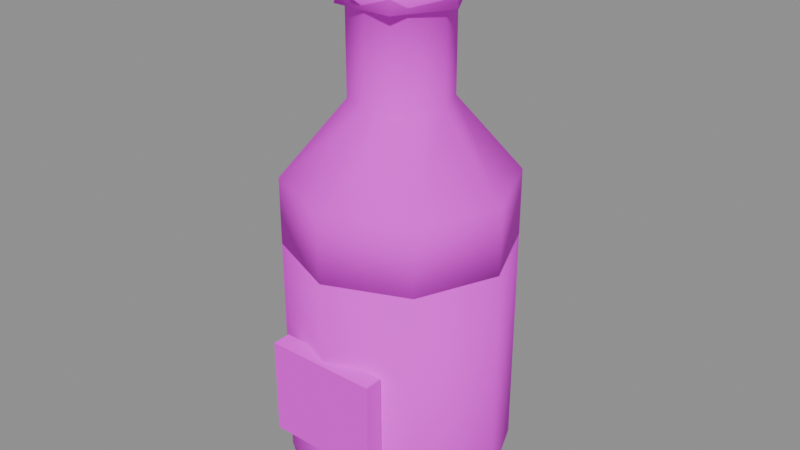 # Source: item_vitality_draught.blend  (saved by Blender 5.3.31; exported with 4.5.12 LTS)
import bpy
from mathutils import Matrix  # noqa: F401  (used for matrix-valued properties, if any)

bpy.ops.wm.read_factory_settings(use_empty=True)
scene = bpy.context.scene
scene.name = 'Scene'

# ---- images (referenced by path relative to the original .blend; pixels are not part of the script)
import os
ASSET_DIR = os.environ.get("B2B_ASSET_DIR", "")  # directory of the original .blend (textures are referenced by path, not embedded)
HERE = os.path.dirname(os.path.abspath(__file__))  # packed textures are extracted next to this script under _unpacked/

def load_image(name, relpath, width, height, colorspace="sRGB"):
    """Load a texture the original file referenced (path relative to the .blend, or extracted next to this script)."""
    p = next((c for c in (os.path.join(HERE, relpath), os.path.join(ASSET_DIR, relpath)) if relpath and os.path.exists(c)), "")
    if p:
        img = bpy.data.images.load(p, check_existing=True)
        img.name = name
    else:  # same state as the original file: an image datablock whose file is absent (Cycles renders it pink)
        img = bpy.data.images.new(name, width, height)
        img.source = "FILE"
        img.filepath = "//" + (relpath or name)
    img.colorspace_settings.name = colorspace
    return img
img_village_palette_png = load_image('village_palette.png', 'village_palette.png', 1024, 1024, 'sRGB')

# ---- materials (node trees are filled in below, after node groups)
mat_villagepalette = bpy.data.materials.new('VillagePalette')

# ---- material node trees
mat_villagepalette.use_nodes = True; mat_villagepalette.node_tree.nodes.clear()
_N = mat_villagepalette.node_tree.nodes; _L = mat_villagepalette.node_tree.links
n0 = _N.new('ShaderNodeBsdfPrincipled'); n0.name = 'Principled BSDF'; n0.location = (-200, 100)
n0.inputs[2].default_value = 0.9
n0.inputs[10].default_value = 0.005
n1 = _N.new('ShaderNodeOutputMaterial'); n1.name = 'Material Output'; n1.location = (200, 100)
n2 = _N.new('ShaderNodeTexImage'); n2.name = 'Image Texture'; n2.location = (-320, 300)
n2.image = img_village_palette_png
_L.new(n0.outputs[0], n1.inputs[0])
_L.new(n2.outputs[0], n0.inputs[0])
n1.is_active_output = True

# ---- meshes
me_item_vitality_draught = bpy.data.meshes.new('item_vitality_draught')
me_item_vitality_draught.from_pydata([(0.0, 0.0, 0.02), (0.28, 0.0, 0.02), (0.198, 0.198, 0.02), (1.715e-17, 0.28, 0.02), (-0.198, 0.198, 0.02), (-0.28, 3.429e-17, 0.02), (-0.198, -0.198, 0.02), (-5.144e-17, -0.28, 0.02), (0.198, -0.198, 0.02), (0.3, 0.0, 0.1), (0.2121, 0.2121, 0.1), (1.837e-17, 0.3, 0.1), (-0.2121, 0.2121, 0.1), (-0.3, 3.674e-17, 0.1), (-0.2121, -0.2121, 0.1), (-5.511e-17, -0.3, 0.1), (0.2121, -0.2121, 0.1), (0.3, 0.0, 0.72), (0.2121, 0.2121, 0.72), (1.837e-17, 0.3, 0.72), (-0.2121, 0.2121, 0.72), (-0.3, 3.674e-17, 0.72), (-0.2121, -0.2121, 0.72), (-5.511e-17, -0.3, 0.72), (0.2121, -0.2121, 0.72), (0.0, 0.0, 0.72), (0.0, 0.0, 0.72), (0.3, 0.0, 0.72), (0.2121, 0.2121, 0.72), (1.837e-17, 0.3, 0.72), (-0.2121, 0.2121, 0.72), (-0.3, 3.674e-17, 0.72), (-0.2121, -0.2121, 0.72), (-5.511e-17, -0.3, 0.72), (0.2121, -0.2121, 0.72), (0.3, 0.0, 0.9), (0.2121, 0.2121, 0.9), (1.837e-17, 0.3, 0.9), (-0.2121, 0.2121, 0.9), (-0.3, 3.674e-17, 0.9), (-0.2121, -0.2121, 0.9), (-5.511e-17, -0.3, 0.9), (0.2121, -0.2121, 0.9), (0.13, 0.0, 1.1), (0.09192, 0.09192, 1.1), (7.96e-18, 0.13, 1.1), (-0.09192, 0.09192, 1.1), (-0.13, 1.592e-17, 1.1), (-0.09192, -0.09192, 1.1), (-2.388e-17, -0.13, 1.1), (0.09192, -0.09192, 1.1), (0.13, 0.0, 1.34), (0.09192, 0.09192, 1.34), (7.96e-18, 0.13, 1.34), (-0.09192, 0.09192, 1.34), (-0.13, 1.592e-17, 1.34), (-0.09192, -0.09192, 1.34), (-2.388e-17, -0.13, 1.34), (0.09192, -0.09192, 1.34), (0.17, 0.0, 1.38), (0.1202, 0.1202, 1.38), (1.041e-17, 0.17, 1.38), (-0.1202, 0.1202, 1.38), (-0.17, 2.082e-17, 1.38), (-0.1202, -0.1202, 1.38), (-3.123e-17, -0.17, 1.38), (0.1202, -0.1202, 1.38), (0.0, 0.0, 1.38), (0.1615, 0.0, 1.34), (0.08075, 0.1399, 1.34), (-0.08075, 0.1399, 1.34), (-0.1615, 1.978e-17, 1.34), (-0.08075, -0.1399, 1.34), (0.08075, -0.1399, 1.34), (0.1275, 0.0, 1.5), (0.06375, 0.1104, 1.5), (-0.06375, 0.1104, 1.5), (-0.1275, 1.561e-17, 1.5), (-0.06375, -0.1104, 1.5), (0.06375, -0.1104, 1.5), (-0.153, -0.3126, 0.24), (0.153, -0.3126, 0.24), (0.153, -0.2626, 0.24), (-0.153, -0.2626, 0.24), (-0.153, -0.3126, 0.5), (0.153, -0.3126, 0.5), (0.153, -0.2626, 0.5), (-0.153, -0.2626, 0.5)], [], [(0, 2, 1), (0, 3, 2), (0, 4, 3), (0, 5, 4), (0, 6, 5), (0, 7, 6), (0, 8, 7), (0, 1, 8), (1, 2, 10, 9), (2, 3, 11, 10), (3, 4, 12, 11), (4, 5, 13, 12), (5, 6, 14, 13), (6, 7, 15, 14), (7, 8, 16, 15), (8, 1, 9, 16), (9, 10, 18, 17), (10, 11, 19, 18), (11, 12, 20, 19), (12, 13, 21, 20), (13, 14, 22, 21), (14, 15, 23, 22), (15, 16, 24, 23), (16, 9, 17, 24), (17, 18, 25), (18, 19, 25), (19, 20, 25), (20, 21, 25), (21, 22, 25), (22, 23, 25), (23, 24, 25), (24, 17, 25), (26, 28, 27), (26, 29, 28), (26, 30, 29), (26, 31, 30), (26, 32, 31), (26, 33, 32), (26, 34, 33), (26, 27, 34), (27, 28, 36, 35), (28, 29, 37, 36), (29, 30, 38, 37), (30, 31, 39, 38), (31, 32, 40, 39), (32, 33, 41, 40), (33, 34, 42, 41), (34, 27, 35, 42), (35, 36, 44, 43), (36, 37, 45, 44), (37, 38, 46, 45), (38, 39, 47, 46), (39, 40, 48, 47), (40, 41, 49, 48), (41, 42, 50, 49), (42, 35, 43, 50), (43, 44, 52, 51), (44, 45, 53, 52), (45, 46, 54, 53), (46, 47, 55, 54), (47, 48, 56, 55), (48, 49, 57, 56), (49, 50, 58, 57), (50, 43, 51, 58), (51, 52, 60, 59), (52, 53, 61, 60), (53, 54, 62, 61), (54, 55, 63, 62), (55, 56, 64, 63), (56, 57, 65, 64), (57, 58, 66, 65), (58, 51, 59, 66), (59, 60, 67), (60, 61, 67), (61, 62, 67), (62, 63, 67), (63, 64, 67), (64, 65, 67), (65, 66, 67), (66, 59, 67), (68, 69, 75, 74), (69, 70, 76, 75), (70, 71, 77, 76), (71, 72, 78, 77), (72, 73, 79, 78), (73, 68, 74, 79), (73, 72, 71, 70, 69, 68), (74, 75, 76, 77, 78, 79), (80, 83, 82, 81), (84, 85, 86, 87), (80, 81, 85, 84), (81, 82, 86, 85), (82, 83, 87, 86), (83, 80, 84, 87)])
me_item_vitality_draught.polygons.foreach_set('use_smooth', [1, 1, 1, 1, 1, 1, 1, 1, 1, 1, 1, 1, 1, 1, 1, 1, 1, 1, 1, 1, 1, 1, 1, 1, 1, 1, 1, 1, 1, 1, 1, 1, 1, 1, 1, 1, 1, 1, 1, 1, 1, 1, 1, 1, 1, 1, 1, 1, 1, 1, 1, 1, 1, 1, 1, 1, 1, 1, 1, 1, 1, 1, 1, 1, 1, 1, 1, 1, 1, 1, 1, 1, 1, 1, 1, 1, 1, 1, 1, 1, 1, 1, 1, 1, 1, 1, 0, 0, 0, 0, 0, 0, 0, 0])
_uv = me_item_vitality_draught.uv_layers.new(name='UVMap')
_uv.uv.foreach_set('vector', [0.9453, 0.45, 0.9453, 0.45, 0.9453, 0.45, 0.9453, 0.45, 0.9453, 0.45, 0.9453, 0.45, 0.9453, 0.45, 0.9453, 0.45, 0.9453, 0.45, 0.9453, 0.45, 0.9453, 0.45, 0.9453, 0.45, 0.9453, 0.45, 0.9453, 0.45, 0.9453, 0.45, 0.9453, 0.45, 0.9453, 0.45, 0.9453, 0.45, 0.9453, 0.45, 0.9453, 0.45, 0.9453, 0.45, 0.9453, 0.45, 0.9453, 0.45, 0.9453, 0.45, 0.9453, 0.45, 0.9453, 0.45, 0.9453, 0.5129, 0.9453, 0.5129, 0.9453, 0.45, 0.9453, 0.45, 0.9453, 0.5129, 0.9453, 0.5129, 0.9453, 0.45, 0.9453, 0.45, 0.9453, 0.5129, 0.9453, 0.5129, 0.9453, 0.45, 0.9453, 0.45, 0.9453, 0.5129, 0.9453, 0.5129, 0.9453, 0.45, 0.9453, 0.45, 0.9453, 0.5129, 0.9453, 0.5129, 0.9453, 0.45, 0.9453, 0.45, 0.9453, 0.5129, 0.9453, 0.5129, 0.9453, 0.45, 0.9453, 0.45, 0.9453, 0.5129, 0.9453, 0.5129, 0.9453, 0.45, 0.9453, 0.45, 0.9453, 0.5129, 0.9453, 0.5129, 0.9453, 0.5129, 0.9453, 0.5129, 0.9453, 0.97, 0.9453, 0.97, 0.9453, 0.5129, 0.9453, 0.5129, 0.9453, 0.97, 0.9453, 0.97, 0.9453, 0.5129, 0.9453, 0.5129, 0.9453, 0.97, 0.9453, 0.97, 0.9453, 0.5129, 0.9453, 0.5129, 0.9453, 0.97, 0.9453, 0.97, 0.9453, 0.5129, 0.9453, 0.5129, 0.9453, 0.97, 0.9453, 0.97, 0.9453, 0.5129, 0.9453, 0.5129, 0.9453, 0.97, 0.9453, 0.97, 0.9453, 0.5129, 0.9453, 0.5129, 0.9453, 0.97, 0.9453, 0.97, 0.9453, 0.5129, 0.9453, 0.5129, 0.9453, 0.97, 0.9453, 0.97, 0.9453, 0.97, 0.9453, 0.97, 0.9453, 0.97, 0.9453, 0.97, 0.9453, 0.97, 0.9453, 0.97, 0.9453, 0.97, 0.9453, 0.97, 0.9453, 0.97, 0.9453, 0.97, 0.9453, 0.97, 0.9453, 0.97, 0.9453, 0.97, 0.9453, 0.97, 0.9453, 0.97, 0.9453, 0.97, 0.9453, 0.97, 0.9453, 0.97, 0.9453, 0.97, 0.9453, 0.97, 0.9453, 0.97, 0.9453, 0.97, 0.9453, 0.97, 0.9453, 0.97, 0.5078, 0.5, 0.5078, 0.5, 0.5078, 0.5, 0.5078, 0.5, 0.5078, 0.5, 0.5078, 0.5, 0.5078, 0.5, 0.5078, 0.5, 0.5078, 0.5, 0.5078, 0.5, 0.5078, 0.5, 0.5078, 0.5, 0.5078, 0.5, 0.5078, 0.5, 0.5078, 0.5, 0.5078, 0.5, 0.5078, 0.5, 0.5078, 0.5, 0.5078, 0.5, 0.5078, 0.5, 0.5078, 0.5, 0.5078, 0.5, 0.5078, 0.5, 0.5078, 0.5, 0.5078, 0.5, 0.5078, 0.5, 0.5078, 0.6364, 0.5078, 0.6364, 0.5078, 0.5, 0.5078, 0.5, 0.5078, 0.6364, 0.5078, 0.6364, 0.5078, 0.5, 0.5078, 0.5, 0.5078, 0.6364, 0.5078, 0.6364, 0.5078, 0.5, 0.5078, 0.5, 0.5078, 0.6364, 0.5078, 0.6364, 0.5078, 0.5, 0.5078, 0.5, 0.5078, 0.6364, 0.5078, 0.6364, 0.5078, 0.5, 0.5078, 0.5, 0.5078, 0.6364, 0.5078, 0.6364, 0.5078, 0.5, 0.5078, 0.5, 0.5078, 0.6364, 0.5078, 0.6364, 0.5078, 0.5, 0.5078, 0.5, 0.5078, 0.6364, 0.5078, 0.6364, 0.5078, 0.6364, 0.5078, 0.6364, 0.5078, 0.7879, 0.5078, 0.7879, 0.5078, 0.6364, 0.5078, 0.6364, 0.5078, 0.7879, 0.5078, 0.7879, 0.5078, 0.6364, 0.5078, 0.6364, 0.5078, 0.7879, 0.5078, 0.7879, 0.5078, 0.6364, 0.5078, 0.6364, 0.5078, 0.7879, 0.5078, 0.7879, 0.5078, 0.6364, 0.5078, 0.6364, 0.5078, 0.7879, 0.5078, 0.7879, 0.5078, 0.6364, 0.5078, 0.6364, 0.5078, 0.7879, 0.5078, 0.7879, 0.5078, 0.6364, 0.5078, 0.6364, 0.5078, 0.7879, 0.5078, 0.7879, 0.5078, 0.6364, 0.5078, 0.6364, 0.5078, 0.7879, 0.5078, 0.7879, 0.5078, 0.7879, 0.5078, 0.7879, 0.5078, 0.9697, 0.5078, 0.9697, 0.5078, 0.7879, 0.5078, 0.7879, 0.5078, 0.9697, 0.5078, 0.9697, 0.5078, 0.7879, 0.5078, 0.7879, 0.5078, 0.9697, 0.5078, 0.9697, 0.5078, 0.7879, 0.5078, 0.7879, 0.5078, 0.9697, 0.5078, 0.9697, 0.5078, 0.7879, 0.5078, 0.7879, 0.5078, 0.9697, 0.5078, 0.9697, 0.5078, 0.7879, 0.5078, 0.7879, 0.5078, 0.9697, 0.5078, 0.9697, 0.5078, 0.7879, 0.5078, 0.7879, 0.5078, 0.9697, 0.5078, 0.9697, 0.5078, 0.7879, 0.5078, 0.7879, 0.5078, 0.9697, 0.5078, 0.9697, 0.5078, 0.9697, 0.5078, 0.9697, 0.5078, 0.97, 0.5078, 0.97, 0.5078, 0.9697, 0.5078, 0.9697, 0.5078, 0.97, 0.5078, 0.97, 0.5078, 0.9697, 0.5078, 0.9697, 0.5078, 0.97, 0.5078, 0.97, 0.5078, 0.9697, 0.5078, 0.9697, 0.5078, 0.97, 0.5078, 0.97, 0.5078, 0.9697, 0.5078, 0.9697, 0.5078, 0.97, 0.5078, 0.97, 0.5078, 0.9697, 0.5078, 0.9697, 0.5078, 0.97, 0.5078, 0.97, 0.5078, 0.9697, 0.5078, 0.9697, 0.5078, 0.97, 0.5078, 0.97, 0.5078, 0.9697, 0.5078, 0.9697, 0.5078, 0.97, 0.5078, 0.97, 0.5078, 0.97, 0.5078, 0.97, 0.5078, 0.97, 0.5078, 0.97, 0.5078, 0.97, 0.5078, 0.97, 0.5078, 0.97, 0.5078, 0.97, 0.5078, 0.97, 0.5078, 0.97, 0.5078, 0.97, 0.5078, 0.97, 0.5078, 0.97, 0.5078, 0.97, 0.5078, 0.97, 0.5078, 0.97, 0.5078, 0.97, 0.5078, 0.97, 0.5078, 0.97, 0.5078, 0.97, 0.5078, 0.97, 0.5078, 0.97, 0.5078, 0.97, 0.5078, 0.97, 0.1641, 0.42, 0.1641, 0.42, 0.1641, 0.6, 0.1641, 0.6, 0.1641, 0.42, 0.1641, 0.42, 0.1641, 0.6, 0.1641, 0.6, 0.1641, 0.42, 0.1641, 0.42, 0.1641, 0.6, 0.1641, 0.6, 0.1641, 0.42, 0.1641, 0.42, 0.1641, 0.6, 0.1641, 0.6, 0.1641, 0.42, 0.1641, 0.42, 0.1641, 0.6, 0.1641, 0.6, 0.1641, 0.42, 0.1641, 0.42, 0.1641, 0.6, 0.1641, 0.6, 0.1641, 0.42, 0.1641, 0.42, 0.1641, 0.42, 0.1641, 0.42, 0.1641, 0.42, 0.1641, 0.42, 0.1641, 0.6, 0.1641, 0.6, 0.1641, 0.6, 0.1641, 0.6, 0.1641, 0.6, 0.1641, 0.6, 0.5703, 0.42, 0.5703, 0.42, 0.5703, 0.42, 0.5703, 0.42, 0.5703, 0.6, 0.5703, 0.6, 0.5703, 0.6, 0.5703, 0.6, 0.5703, 0.42, 0.5703, 0.42, 0.5703, 0.6, 0.5703, 0.6, 0.5703, 0.42, 0.5703, 0.42, 0.5703, 0.6, 0.5703, 0.6, 0.5703, 0.42, 0.5703, 0.42, 0.5703, 0.6, 0.5703, 0.6, 0.5703, 0.42, 0.5703, 0.42, 0.5703, 0.6, 0.5703, 0.6])
me_item_vitality_draught.materials.append(mat_villagepalette)
me_item_vitality_draught.update()

# ---- objects
ob_item_vitality_draught = bpy.data.objects.new('item_vitality_draught', me_item_vitality_draught)

# ---- transforms, parenting, visibility, modifiers, constraints
ob_item_vitality_draught.location = (0.0, 0.0, 0.0)

# ---- collection membership
scene.collection.objects.link(ob_item_vitality_draught)

# ---- scene / render settings (as saved in the file)
scene.frame_start = 1; scene.frame_end = 250; scene.frame_set(1)
scene.render.engine = 'BLENDER_EEVEE_NEXT'
scene.render.bake_bias = 0.0
scene.render.bake_samples = 0
scene.render.compositor_device = 'GPU'
scene.eevee.use_volume_custom_range = False
scene.eevee.fast_gi_thickness_near = 0.1
scene.eevee.fast_gi_thickness_far = 0.0
scene.eevee.ray_tracing_options.screen_trace_thickness = 0.1
bpy.context.view_layer.update()

# ---- added for rendering (the .blend has no active camera and no usable light): camera, sun + grey world if the file has none
cam_auto = bpy.data.cameras.new('AutoCamera')
cam_auto.lens = 50.0
cam_auto.sensor_width = 36.0
cam_auto.clip_end = 1000.0
ob_auto_camera = bpy.data.objects.new('AutoCamera', cam_auto)
scene.collection.objects.link(ob_auto_camera)
ob_auto_camera.location = (1.58257, -1.90541, 2.02606)
ob_auto_camera.rotation_euler = (1.09748, -7.21219e-08, 0.694738)
scene.camera = ob_auto_camera
light_auto_sun = bpy.data.lights.new('AutoSun', 'SUN')
light_auto_sun.energy = 3.0
light_auto_sun.angle = 0.0523599
ob_auto_sun = bpy.data.objects.new('AutoSun', light_auto_sun)
scene.collection.objects.link(ob_auto_sun)
ob_auto_sun.rotation_euler = (0.872665, 0.174533, 0.523599)
if scene.world is None:
    world_auto = bpy.data.worlds.new('AutoWorld')
    world_auto.color = (0.3, 0.3, 0.3)
    scene.world = world_auto
bpy.context.view_layer.update()
